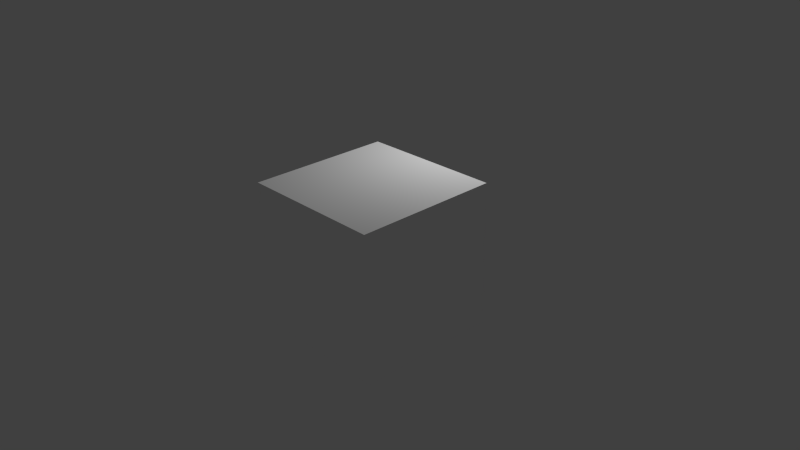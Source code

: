 # Source: TransparentBox.blend  (saved by Blender 2.76.0; exported with 4.5.12 LTS)
import bpy
from mathutils import Matrix  # noqa: F401  (used for matrix-valued properties, if any)

bpy.ops.wm.read_factory_settings(use_empty=True)
scene = bpy.context.scene
scene.name = 'Scene'

# ---- collections
col_collection_1 = bpy.data.collections.new('Collection 1'); scene.collection.children.link(col_collection_1)

# ---- materials (node trees are filled in below, after node groups)
mat_transparentbox_m = bpy.data.materials.new('TransparentBox_M')
mat_transparentbox_m.alpha_threshold = 0.0
mat_transparentbox_m.use_transparent_shadow = False
mat_transparentbox_m.diffuse_color = (1.0, 1.0, 1.0, 1.0)
mat_transparentbox_m.roughness = 0.5
mat_transparentbox_m.specular_intensity = 1.0
mat_transparentbox_m.line_color = (0.0, 0.0, 0.0, 1.0)

# ---- material node trees

# ---- world
world_world = bpy.data.worlds.new('World'); scene.world = world_world
world_world.color = (0.05088, 0.05088, 0.05088)
world_world.use_sun_shadow = False
world_world.sun_shadow_jitter_overblur = 0.0
world_world.cycles.sampling_method = 'MANUAL'
world_world.cycles.sample_map_resolution = 256

# ---- cameras
cam_camera = bpy.data.cameras.new('Camera')
cam_camera.clip_end = 100.0
cam_camera.lens = 35.0
cam_camera.sensor_width = 32.0
cam_camera.sensor_height = 18.0
cam_camera.ortho_scale = 7.314
cam_camera.dof.focus_distance = 0.0
cam_camera.dof.aperture_fstop = 128.0

# ---- lights
light_lamp = bpy.data.lights.new('Lamp', 'POINT')
light_lamp.transmission_factor = 0.0
light_lamp.cutoff_distance = 30.0
light_lamp.energy = 100.0
light_lamp.shadow_buffer_clip_start = 1.001
light_lamp.shadow_soft_size = 0.1
light_lamp.shadow_maximum_resolution = 0.006
light_lamp.use_absolute_resolution = True
light_lamp.cycles.use_multiple_importance_sampling = False

# ---- meshes
me_transparentbox = bpy.data.meshes.new('TransparentBox')
me_transparentbox.from_pydata([(1.0, 1.0, -1.0), (1.0, -1.0, -1.0), (-1.0, -1.0, -1.0), (-1.0, 1.0, -1.0), (1.0, 1.0, 1.0), (1.0, -1.0, 1.0), (-1.0, -1.0, 1.0), (-1.0, 1.0, 1.0)], [], [(0, 1, 2, 3), (4, 7, 6, 5), (0, 4, 5, 1), (1, 5, 6, 2), (2, 6, 7, 3), (4, 0, 3, 7)])
_uv = me_transparentbox.uv_layers.new(name='UVMap')
_uv.uv.foreach_set('vector', [1.0, 5.513e-06, 1.0, 1.0, -5.484e-06, 1.0, 5.454e-06, -5.484e-06, 1.0, 1.0, 0.0, 1.0, 1.788e-07, 5.96e-08, 1.0, 0.0, 1.0, 0.0, 1.0, 1.0, -5.96e-08, 1.0, 5.96e-08, 1.49e-07, 1.0, 0.0, 1.0, 1.0, 2.384e-07, 1.0, 0.0, 4.172e-07, 8.941e-08, 0.0, 1.788e-07, 1.0, 1.0, 1.0, 1.0, 0.0, 0.0, 1.0, 1.192e-07, 5.96e-08, 1.0, 0.0, 1.0, 1.0])
me_transparentbox.materials.append(mat_transparentbox_m)
me_transparentbox.use_remesh_preserve_volume = False
me_transparentbox.use_remesh_preserve_attributes = False
me_transparentbox.use_mirror_vertex_groups = False
me_transparentbox.update()

# ---- objects
ob_transparentbox = bpy.data.objects.new('TransparentBox', me_transparentbox)
ob_lamp = bpy.data.objects.new('Lamp', light_lamp)
ob_camera = bpy.data.objects.new('Camera', cam_camera)

# ---- transforms, parenting, visibility, modifiers, constraints
ob_transparentbox.location = (0.0, 0.0, 0.0)
ob_transparentbox.lock_rotations_4d = False
ob_transparentbox.empty_display_type = 'ARROWS'
ob_transparentbox.lineart.crease_threshold = 0.0
ob_lamp.location = (0.03984, 1.784, 3.116)
ob_lamp.rotation_euler = (0.6503, 0.05522, 1.866)
ob_lamp.lock_rotations_4d = False
ob_lamp.empty_display_type = 'ARROWS'
ob_lamp.color = (0.0, 0.0, 0.0, 0.0)
ob_lamp.lineart.crease_threshold = 0.0
ob_camera.location = (7.481, -6.508, 5.344)
ob_camera.rotation_euler = (1.109, 0.01082, 0.8149)
ob_camera.lock_rotations_4d = False
ob_camera.empty_display_type = 'ARROWS'
ob_camera.color = (0.0, 0.0, 0.0, 0.0)
ob_camera.display_type = 'WIRE'
ob_camera.lineart.crease_threshold = 0.0

# ---- collection membership
col_collection_1.objects.link(ob_transparentbox)
col_collection_1.objects.link(ob_lamp)
col_collection_1.objects.link(ob_camera)

# ---- scene / render settings (as saved in the file)
scene.camera = ob_camera
scene.frame_start = 1; scene.frame_end = 250; scene.frame_set(1)
scene.render.engine = 'BLENDER_EEVEE_NEXT'
scene.render.resolution_percentage = 50
scene.render.dither_intensity = 0.0
scene.cycles.use_denoising = False
scene.cycles.samples = 10
scene.cycles.sampling_pattern = 'TABULATED_SOBOL'
scene.cycles.light_sampling_threshold = 0.0
scene.cycles.use_adaptive_sampling = False
scene.cycles.use_light_tree = False
scene.cycles.blur_glossy = 0.0
scene.cycles.pixel_filter_type = 'GAUSSIAN'
scene.cycles.sample_clamp_indirect = 0.0
scene.view_settings.view_transform = 'Standard'
bpy.context.view_layer.update()

